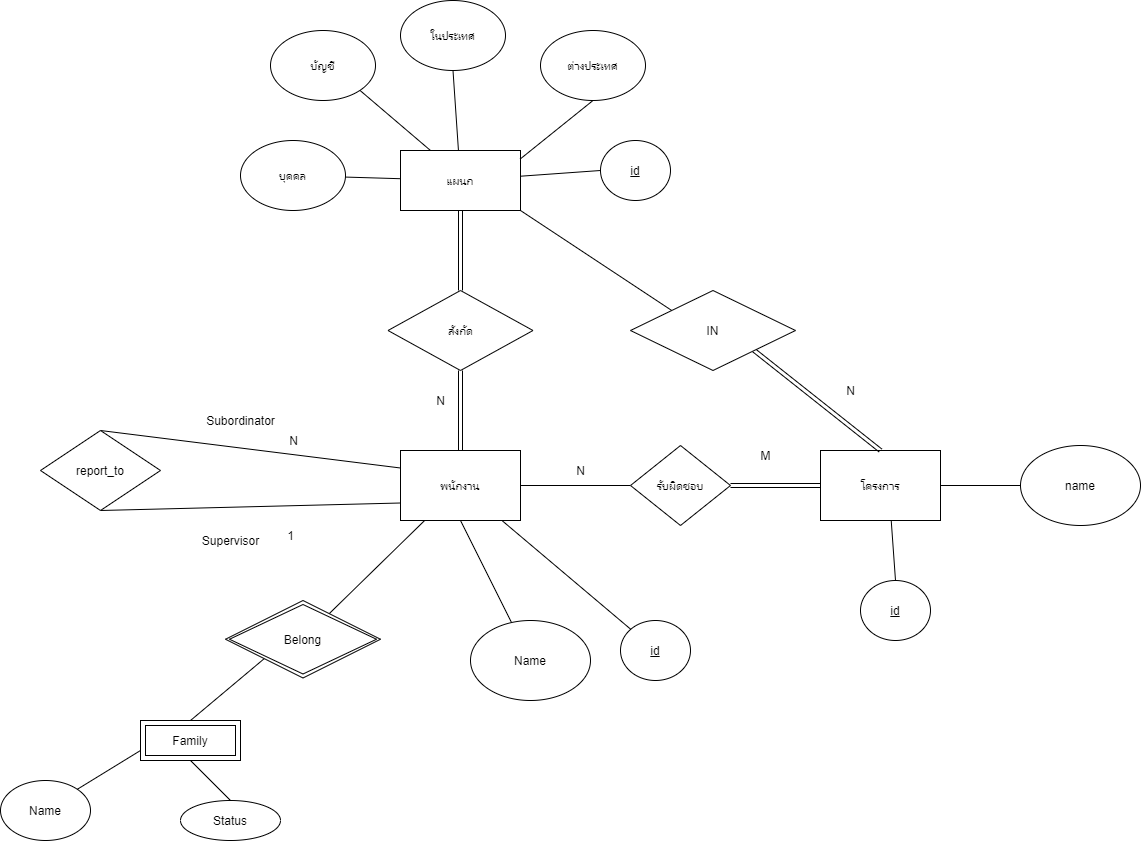

The diagram above was exported from draw.io. Its source (the exported page's mxGraphModel, read from the mxfile embedded in the PNG):
<mxGraphModel dx="1038" dy="496" grid="1" gridSize="10" guides="1" tooltips="1" connect="1" arrows="1" fold="1" page="1" pageScale="1" pageWidth="850" pageHeight="1100" math="0" shadow="0">
  <root>
    <mxCell id="0" />
    <mxCell id="1" parent="0" />
    <mxCell id="dlEI2sv6ANlXhGEumVMj-20" value="" style="edgeStyle=none;rounded=0;orthogonalLoop=1;jettySize=auto;html=1;endArrow=none;endFill=0;" parent="1" source="dlEI2sv6ANlXhGEumVMj-1" target="dlEI2sv6ANlXhGEumVMj-8" edge="1">
      <mxGeometry relative="1" as="geometry" />
    </mxCell>
    <mxCell id="dlEI2sv6ANlXhGEumVMj-25" style="edgeStyle=none;rounded=0;orthogonalLoop=1;jettySize=auto;html=1;entryX=0.5;entryY=0;entryDx=0;entryDy=0;endArrow=none;endFill=0;shape=link;" parent="1" source="dlEI2sv6ANlXhGEumVMj-1" target="dlEI2sv6ANlXhGEumVMj-24" edge="1">
      <mxGeometry relative="1" as="geometry" />
    </mxCell>
    <mxCell id="dlEI2sv6ANlXhGEumVMj-52" style="edgeStyle=none;rounded=0;orthogonalLoop=1;jettySize=auto;html=1;entryX=0;entryY=0.5;entryDx=0;entryDy=0;endArrow=none;endFill=0;" parent="1" source="dlEI2sv6ANlXhGEumVMj-1" target="dlEI2sv6ANlXhGEumVMj-49" edge="1">
      <mxGeometry relative="1" as="geometry" />
    </mxCell>
    <mxCell id="dlEI2sv6ANlXhGEumVMj-76" style="edgeStyle=none;rounded=0;orthogonalLoop=1;jettySize=auto;html=1;exitX=1;exitY=1;exitDx=0;exitDy=0;entryX=0;entryY=0;entryDx=0;entryDy=0;endArrow=none;endFill=0;" parent="1" source="dlEI2sv6ANlXhGEumVMj-1" target="dlEI2sv6ANlXhGEumVMj-74" edge="1">
      <mxGeometry relative="1" as="geometry" />
    </mxCell>
    <mxCell id="dlEI2sv6ANlXhGEumVMj-1" value="แผนก" style="rounded=0;whiteSpace=wrap;html=1;" parent="1" vertex="1">
      <mxGeometry x="500" y="360" width="120" height="60" as="geometry" />
    </mxCell>
    <mxCell id="dlEI2sv6ANlXhGEumVMj-22" style="edgeStyle=none;rounded=0;orthogonalLoop=1;jettySize=auto;html=1;exitX=0.5;exitY=1;exitDx=0;exitDy=0;endArrow=none;endFill=0;" parent="1" source="dlEI2sv6ANlXhGEumVMj-5" target="dlEI2sv6ANlXhGEumVMj-1" edge="1">
      <mxGeometry relative="1" as="geometry" />
    </mxCell>
    <mxCell id="dlEI2sv6ANlXhGEumVMj-5" value="&lt;span style=&quot;white-space: normal&quot;&gt;ในประเทศ&lt;/span&gt;" style="ellipse;whiteSpace=wrap;html=1;" parent="1" vertex="1">
      <mxGeometry x="500" y="210" width="105" height="70" as="geometry" />
    </mxCell>
    <mxCell id="dlEI2sv6ANlXhGEumVMj-21" style="edgeStyle=none;rounded=0;orthogonalLoop=1;jettySize=auto;html=1;exitX=1;exitY=1;exitDx=0;exitDy=0;entryX=0.25;entryY=0;entryDx=0;entryDy=0;endArrow=none;endFill=0;" parent="1" source="dlEI2sv6ANlXhGEumVMj-6" target="dlEI2sv6ANlXhGEumVMj-1" edge="1">
      <mxGeometry relative="1" as="geometry" />
    </mxCell>
    <mxCell id="dlEI2sv6ANlXhGEumVMj-6" value="&lt;span style=&quot;white-space: normal&quot;&gt;บัญชี&lt;/span&gt;" style="ellipse;whiteSpace=wrap;html=1;" parent="1" vertex="1">
      <mxGeometry x="370" y="240" width="105" height="70" as="geometry" />
    </mxCell>
    <mxCell id="dlEI2sv6ANlXhGEumVMj-23" style="edgeStyle=none;rounded=0;orthogonalLoop=1;jettySize=auto;html=1;exitX=0.5;exitY=1;exitDx=0;exitDy=0;entryX=0.997;entryY=0.143;entryDx=0;entryDy=0;entryPerimeter=0;endArrow=none;endFill=0;" parent="1" source="dlEI2sv6ANlXhGEumVMj-7" target="dlEI2sv6ANlXhGEumVMj-1" edge="1">
      <mxGeometry relative="1" as="geometry" />
    </mxCell>
    <mxCell id="dlEI2sv6ANlXhGEumVMj-7" value="&lt;span style=&quot;white-space: normal&quot;&gt;ต่างประเทศ&lt;/span&gt;" style="ellipse;whiteSpace=wrap;html=1;" parent="1" vertex="1">
      <mxGeometry x="640" y="240" width="105" height="70" as="geometry" />
    </mxCell>
    <mxCell id="dlEI2sv6ANlXhGEumVMj-8" value="&lt;span style=&quot;white-space: normal&quot;&gt;บุคคล&lt;/span&gt;" style="ellipse;whiteSpace=wrap;html=1;" parent="1" vertex="1">
      <mxGeometry x="340" y="350" width="105" height="70" as="geometry" />
    </mxCell>
    <mxCell id="dlEI2sv6ANlXhGEumVMj-56" style="edgeStyle=none;rounded=0;orthogonalLoop=1;jettySize=auto;html=1;entryX=0;entryY=0;entryDx=0;entryDy=0;endArrow=none;endFill=0;" parent="1" source="dlEI2sv6ANlXhGEumVMj-12" target="dlEI2sv6ANlXhGEumVMj-55" edge="1">
      <mxGeometry relative="1" as="geometry" />
    </mxCell>
    <mxCell id="dlEI2sv6ANlXhGEumVMj-59" value="" style="edgeStyle=none;rounded=0;orthogonalLoop=1;jettySize=auto;html=1;endArrow=none;endFill=0;" parent="1" source="dlEI2sv6ANlXhGEumVMj-12" target="dlEI2sv6ANlXhGEumVMj-84" edge="1">
      <mxGeometry relative="1" as="geometry">
        <mxPoint x="491.746775669297" y="812.7198131383489" as="targetPoint" />
      </mxGeometry>
    </mxCell>
    <mxCell id="dlEI2sv6ANlXhGEumVMj-61" style="edgeStyle=none;rounded=0;orthogonalLoop=1;jettySize=auto;html=1;exitX=0.5;exitY=1;exitDx=0;exitDy=0;endArrow=none;endFill=0;" parent="1" source="dlEI2sv6ANlXhGEumVMj-12" target="dlEI2sv6ANlXhGEumVMj-60" edge="1">
      <mxGeometry relative="1" as="geometry" />
    </mxCell>
    <mxCell id="dlEI2sv6ANlXhGEumVMj-62" style="edgeStyle=none;rounded=0;orthogonalLoop=1;jettySize=auto;html=1;exitX=0;exitY=0.75;exitDx=0;exitDy=0;entryX=0.5;entryY=1;entryDx=0;entryDy=0;endArrow=none;endFill=0;" parent="1" source="dlEI2sv6ANlXhGEumVMj-12" target="dlEI2sv6ANlXhGEumVMj-35" edge="1">
      <mxGeometry relative="1" as="geometry" />
    </mxCell>
    <mxCell id="dlEI2sv6ANlXhGEumVMj-12" value="พนักงาน" style="rounded=0;whiteSpace=wrap;html=1;" parent="1" vertex="1">
      <mxGeometry x="500" y="660" width="120" height="70" as="geometry" />
    </mxCell>
    <mxCell id="dlEI2sv6ANlXhGEumVMj-65" style="edgeStyle=none;rounded=0;orthogonalLoop=1;jettySize=auto;html=1;entryX=0.5;entryY=0;entryDx=0;entryDy=0;endArrow=none;endFill=0;" parent="1" target="dlEI2sv6ANlXhGEumVMj-64" edge="1">
      <mxGeometry relative="1" as="geometry">
        <mxPoint x="990" y="720" as="sourcePoint" />
      </mxGeometry>
    </mxCell>
    <mxCell id="dlEI2sv6ANlXhGEumVMj-67" value="" style="edgeStyle=none;rounded=0;orthogonalLoop=1;jettySize=auto;html=1;endArrow=none;endFill=0;" parent="1" source="dlEI2sv6ANlXhGEumVMj-14" edge="1">
      <mxGeometry relative="1" as="geometry">
        <mxPoint x="1120" y="695.0000000000002" as="targetPoint" />
      </mxGeometry>
    </mxCell>
    <mxCell id="dlEI2sv6ANlXhGEumVMj-14" value="โครงการ" style="rounded=0;whiteSpace=wrap;html=1;" parent="1" vertex="1">
      <mxGeometry x="920" y="660" width="120" height="70" as="geometry" />
    </mxCell>
    <mxCell id="dlEI2sv6ANlXhGEumVMj-16" value="" style="edgeStyle=none;rounded=0;orthogonalLoop=1;jettySize=auto;html=1;endArrow=none;endFill=0;" parent="1" source="dlEI2sv6ANlXhGEumVMj-15" target="dlEI2sv6ANlXhGEumVMj-12" edge="1">
      <mxGeometry relative="1" as="geometry" />
    </mxCell>
    <mxCell id="dlEI2sv6ANlXhGEumVMj-17" value="" style="edgeStyle=none;rounded=0;orthogonalLoop=1;jettySize=auto;html=1;endArrow=none;endFill=0;shape=link;" parent="1" source="dlEI2sv6ANlXhGEumVMj-15" target="dlEI2sv6ANlXhGEumVMj-14" edge="1">
      <mxGeometry relative="1" as="geometry" />
    </mxCell>
    <mxCell id="dlEI2sv6ANlXhGEumVMj-15" value="รับผิดชอบ" style="rhombus;whiteSpace=wrap;html=1;" parent="1" vertex="1">
      <mxGeometry x="730" y="655" width="100" height="80" as="geometry" />
    </mxCell>
    <mxCell id="dlEI2sv6ANlXhGEumVMj-19" value="M" style="text;html=1;align=center;verticalAlign=middle;resizable=0;points=[];autosize=1;" parent="1" vertex="1">
      <mxGeometry x="850" y="655" width="30" height="20" as="geometry" />
    </mxCell>
    <mxCell id="dlEI2sv6ANlXhGEumVMj-26" style="edgeStyle=none;rounded=0;orthogonalLoop=1;jettySize=auto;html=1;exitX=0.5;exitY=1;exitDx=0;exitDy=0;entryX=0.5;entryY=0;entryDx=0;entryDy=0;endArrow=none;endFill=0;shape=link;" parent="1" source="dlEI2sv6ANlXhGEumVMj-24" target="dlEI2sv6ANlXhGEumVMj-12" edge="1">
      <mxGeometry relative="1" as="geometry" />
    </mxCell>
    <mxCell id="dlEI2sv6ANlXhGEumVMj-24" value="สังกัด&lt;br&gt;" style="rhombus;whiteSpace=wrap;html=1;" parent="1" vertex="1">
      <mxGeometry x="487.5" y="500" width="145" height="80" as="geometry" />
    </mxCell>
    <mxCell id="dlEI2sv6ANlXhGEumVMj-27" value="N" style="text;html=1;align=center;verticalAlign=middle;resizable=0;points=[];autosize=1;" parent="1" vertex="1">
      <mxGeometry x="530" y="600" width="20" height="20" as="geometry" />
    </mxCell>
    <mxCell id="dlEI2sv6ANlXhGEumVMj-28" value="1" style="text;html=1;align=center;verticalAlign=middle;resizable=0;points=[];autosize=1;" parent="1" vertex="1">
      <mxGeometry x="380" y="735" width="20" height="20" as="geometry" />
    </mxCell>
    <mxCell id="dlEI2sv6ANlXhGEumVMj-34" value="N" style="text;html=1;align=center;verticalAlign=middle;resizable=0;points=[];autosize=1;" parent="1" vertex="1">
      <mxGeometry x="940" y="590" width="20" height="20" as="geometry" />
    </mxCell>
    <mxCell id="dlEI2sv6ANlXhGEumVMj-63" style="edgeStyle=none;rounded=0;orthogonalLoop=1;jettySize=auto;html=1;exitX=0.5;exitY=0;exitDx=0;exitDy=0;endArrow=none;endFill=0;entryX=0;entryY=0.25;entryDx=0;entryDy=0;" parent="1" source="dlEI2sv6ANlXhGEumVMj-35" target="dlEI2sv6ANlXhGEumVMj-12" edge="1">
      <mxGeometry relative="1" as="geometry">
        <mxPoint x="500" y="662" as="targetPoint" />
      </mxGeometry>
    </mxCell>
    <mxCell id="dlEI2sv6ANlXhGEumVMj-35" value="report_to" style="rhombus;whiteSpace=wrap;html=1;" parent="1" vertex="1">
      <mxGeometry x="140" y="640" width="120" height="80" as="geometry" />
    </mxCell>
    <mxCell id="dlEI2sv6ANlXhGEumVMj-38" value="Subordinator" style="text;html=1;align=center;verticalAlign=middle;resizable=0;points=[];autosize=1;" parent="1" vertex="1">
      <mxGeometry x="300" y="620" width="80" height="20" as="geometry" />
    </mxCell>
    <mxCell id="dlEI2sv6ANlXhGEumVMj-39" value="Supervisor" style="text;html=1;align=center;verticalAlign=middle;resizable=0;points=[];autosize=1;" parent="1" vertex="1">
      <mxGeometry x="295" y="740" width="70" height="20" as="geometry" />
    </mxCell>
    <mxCell id="dlEI2sv6ANlXhGEumVMj-49" value="id" style="ellipse;whiteSpace=wrap;html=1;align=center;fontStyle=4;" parent="1" vertex="1">
      <mxGeometry x="700" y="350" width="70" height="60" as="geometry" />
    </mxCell>
    <mxCell id="dlEI2sv6ANlXhGEumVMj-55" value="id" style="ellipse;whiteSpace=wrap;html=1;align=center;fontStyle=4;" parent="1" vertex="1">
      <mxGeometry x="720" y="830" width="70" height="60" as="geometry" />
    </mxCell>
    <mxCell id="dlEI2sv6ANlXhGEumVMj-60" value="Name" style="ellipse;whiteSpace=wrap;html=1;" parent="1" vertex="1">
      <mxGeometry x="570" y="830" width="120" height="80" as="geometry" />
    </mxCell>
    <mxCell id="dlEI2sv6ANlXhGEumVMj-64" value="id" style="ellipse;whiteSpace=wrap;html=1;align=center;fontStyle=4;" parent="1" vertex="1">
      <mxGeometry x="960" y="790" width="70" height="60" as="geometry" />
    </mxCell>
    <mxCell id="dlEI2sv6ANlXhGEumVMj-71" value="" style="edgeStyle=none;rounded=0;orthogonalLoop=1;jettySize=auto;html=1;endArrow=none;endFill=0;" parent="1" source="dlEI2sv6ANlXhGEumVMj-68" target="dlEI2sv6ANlXhGEumVMj-14" edge="1">
      <mxGeometry relative="1" as="geometry" />
    </mxCell>
    <mxCell id="dlEI2sv6ANlXhGEumVMj-68" value="name" style="ellipse;whiteSpace=wrap;html=1;" parent="1" vertex="1">
      <mxGeometry x="1120" y="655" width="120" height="80" as="geometry" />
    </mxCell>
    <mxCell id="dlEI2sv6ANlXhGEumVMj-77" style="edgeStyle=none;rounded=0;orthogonalLoop=1;jettySize=auto;html=1;entryX=0.5;entryY=0;entryDx=0;entryDy=0;endArrow=none;endFill=0;shape=link;exitX=1;exitY=1;exitDx=0;exitDy=0;" parent="1" source="dlEI2sv6ANlXhGEumVMj-74" target="dlEI2sv6ANlXhGEumVMj-14" edge="1">
      <mxGeometry relative="1" as="geometry">
        <mxPoint x="870" y="570" as="sourcePoint" />
      </mxGeometry>
    </mxCell>
    <mxCell id="dlEI2sv6ANlXhGEumVMj-74" value="IN" style="rhombus;whiteSpace=wrap;html=1;" parent="1" vertex="1">
      <mxGeometry x="730" y="500" width="165" height="80" as="geometry" />
    </mxCell>
    <mxCell id="dlEI2sv6ANlXhGEumVMj-78" value="N" style="text;html=1;align=center;verticalAlign=middle;resizable=0;points=[];autosize=1;" parent="1" vertex="1">
      <mxGeometry x="670" y="670" width="20" height="20" as="geometry" />
    </mxCell>
    <mxCell id="dlEI2sv6ANlXhGEumVMj-81" value="N" style="text;html=1;align=center;verticalAlign=middle;resizable=0;points=[];autosize=1;" parent="1" vertex="1">
      <mxGeometry x="382.5" y="640" width="20" height="20" as="geometry" />
    </mxCell>
    <mxCell id="dlEI2sv6ANlXhGEumVMj-87" style="edgeStyle=none;rounded=0;orthogonalLoop=1;jettySize=auto;html=1;exitX=0;exitY=1;exitDx=0;exitDy=0;entryX=0.5;entryY=0;entryDx=0;entryDy=0;endArrow=none;endFill=0;" parent="1" source="dlEI2sv6ANlXhGEumVMj-84" target="dlEI2sv6ANlXhGEumVMj-85" edge="1">
      <mxGeometry relative="1" as="geometry" />
    </mxCell>
    <mxCell id="dlEI2sv6ANlXhGEumVMj-84" value="Belong" style="shape=rhombus;double=1;perimeter=rhombusPerimeter;whiteSpace=wrap;html=1;align=center;" parent="1" vertex="1">
      <mxGeometry x="325" y="810" width="155" height="77.5" as="geometry" />
    </mxCell>
    <mxCell id="dlEI2sv6ANlXhGEumVMj-88" style="edgeStyle=none;rounded=0;orthogonalLoop=1;jettySize=auto;html=1;exitX=0;exitY=0.75;exitDx=0;exitDy=0;entryX=1;entryY=0;entryDx=0;entryDy=0;endArrow=none;endFill=0;" parent="1" source="dlEI2sv6ANlXhGEumVMj-85" target="dlEI2sv6ANlXhGEumVMj-86" edge="1">
      <mxGeometry relative="1" as="geometry" />
    </mxCell>
    <mxCell id="dlEI2sv6ANlXhGEumVMj-92" style="edgeStyle=none;rounded=0;orthogonalLoop=1;jettySize=auto;html=1;exitX=0.5;exitY=1;exitDx=0;exitDy=0;entryX=0.5;entryY=0;entryDx=0;entryDy=0;endArrow=none;endFill=0;" parent="1" source="dlEI2sv6ANlXhGEumVMj-85" target="dlEI2sv6ANlXhGEumVMj-91" edge="1">
      <mxGeometry relative="1" as="geometry" />
    </mxCell>
    <mxCell id="dlEI2sv6ANlXhGEumVMj-85" value="Family" style="shape=ext;margin=3;double=1;whiteSpace=wrap;html=1;align=center;" parent="1" vertex="1">
      <mxGeometry x="240" y="930" width="100" height="40" as="geometry" />
    </mxCell>
    <mxCell id="dlEI2sv6ANlXhGEumVMj-86" value="Name" style="ellipse;whiteSpace=wrap;html=1;" parent="1" vertex="1">
      <mxGeometry x="100" y="990" width="90" height="60" as="geometry" />
    </mxCell>
    <mxCell id="dlEI2sv6ANlXhGEumVMj-91" value="Status" style="ellipse;whiteSpace=wrap;html=1;align=center;" parent="1" vertex="1">
      <mxGeometry x="280" y="1010" width="100" height="40" as="geometry" />
    </mxCell>
  </root>
</mxGraphModel>